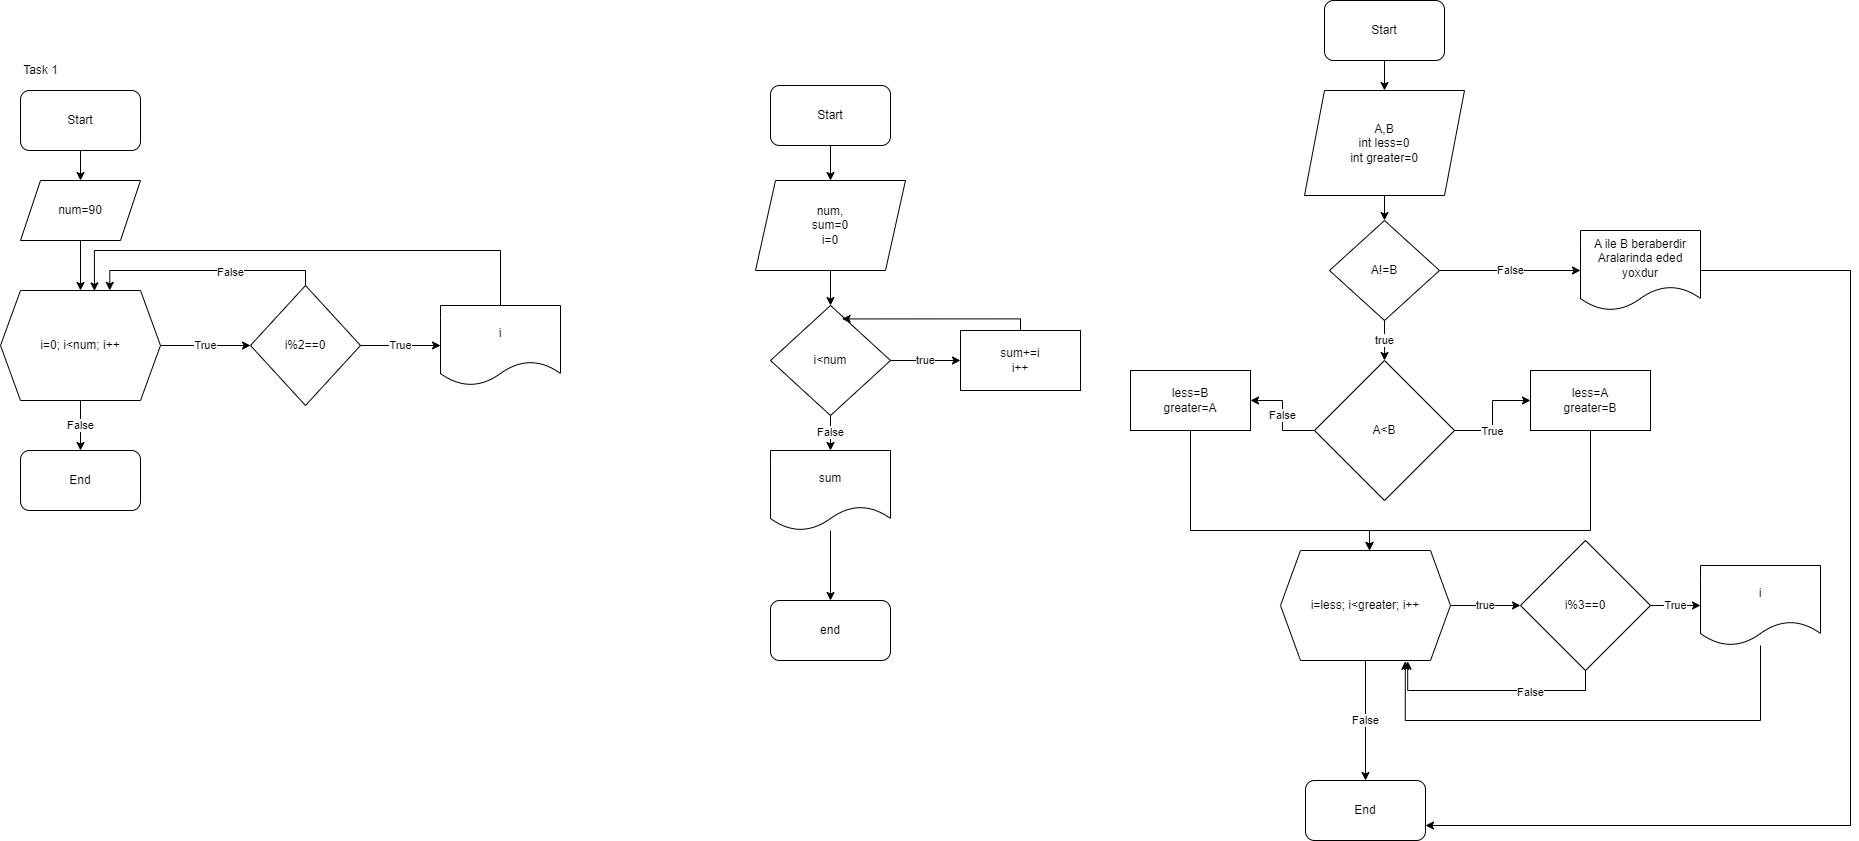

The diagram above was exported from draw.io. Its source (the exported page's mxGraphModel, read from the mxfile embedded in the PNG):
<mxGraphModel dx="1050" dy="1750" grid="1" gridSize="10" guides="1" tooltips="1" connect="1" arrows="1" fold="1" page="1" pageScale="1" pageWidth="827" pageHeight="1169" math="0" shadow="0">
  <root>
    <mxCell id="WIyWlLk6GJQsqaUBKTNV-0" />
    <mxCell id="WIyWlLk6GJQsqaUBKTNV-1" parent="WIyWlLk6GJQsqaUBKTNV-0" />
    <mxCell id="rWdlHxuXp29aMZmWrNSh-2" value="" style="edgeStyle=orthogonalEdgeStyle;rounded=0;orthogonalLoop=1;jettySize=auto;html=1;" edge="1" parent="WIyWlLk6GJQsqaUBKTNV-1" source="rWdlHxuXp29aMZmWrNSh-0" target="rWdlHxuXp29aMZmWrNSh-1">
      <mxGeometry relative="1" as="geometry" />
    </mxCell>
    <mxCell id="rWdlHxuXp29aMZmWrNSh-0" value="Start" style="rounded=1;whiteSpace=wrap;html=1;" vertex="1" parent="WIyWlLk6GJQsqaUBKTNV-1">
      <mxGeometry x="230" y="30" width="120" height="60" as="geometry" />
    </mxCell>
    <mxCell id="rWdlHxuXp29aMZmWrNSh-5" value="" style="edgeStyle=orthogonalEdgeStyle;rounded=0;orthogonalLoop=1;jettySize=auto;html=1;" edge="1" parent="WIyWlLk6GJQsqaUBKTNV-1" source="rWdlHxuXp29aMZmWrNSh-1" target="rWdlHxuXp29aMZmWrNSh-4">
      <mxGeometry relative="1" as="geometry" />
    </mxCell>
    <mxCell id="rWdlHxuXp29aMZmWrNSh-1" value="num=90" style="shape=parallelogram;perimeter=parallelogramPerimeter;whiteSpace=wrap;html=1;fixedSize=1;" vertex="1" parent="WIyWlLk6GJQsqaUBKTNV-1">
      <mxGeometry x="230" y="120" width="120" height="60" as="geometry" />
    </mxCell>
    <mxCell id="rWdlHxuXp29aMZmWrNSh-9" value="True" style="edgeStyle=orthogonalEdgeStyle;rounded=0;orthogonalLoop=1;jettySize=auto;html=1;entryX=0;entryY=0.5;entryDx=0;entryDy=0;" edge="1" parent="WIyWlLk6GJQsqaUBKTNV-1" source="rWdlHxuXp29aMZmWrNSh-4" target="rWdlHxuXp29aMZmWrNSh-6">
      <mxGeometry relative="1" as="geometry" />
    </mxCell>
    <mxCell id="rWdlHxuXp29aMZmWrNSh-17" value="False" style="edgeStyle=orthogonalEdgeStyle;rounded=0;orthogonalLoop=1;jettySize=auto;html=1;" edge="1" parent="WIyWlLk6GJQsqaUBKTNV-1" source="rWdlHxuXp29aMZmWrNSh-4" target="rWdlHxuXp29aMZmWrNSh-16">
      <mxGeometry relative="1" as="geometry" />
    </mxCell>
    <mxCell id="rWdlHxuXp29aMZmWrNSh-4" value="i=0; i&amp;lt;num; i++" style="shape=hexagon;perimeter=hexagonPerimeter2;whiteSpace=wrap;html=1;fixedSize=1;" vertex="1" parent="WIyWlLk6GJQsqaUBKTNV-1">
      <mxGeometry x="210" y="230" width="160" height="110" as="geometry" />
    </mxCell>
    <mxCell id="rWdlHxuXp29aMZmWrNSh-11" value="True" style="edgeStyle=orthogonalEdgeStyle;rounded=0;orthogonalLoop=1;jettySize=auto;html=1;" edge="1" parent="WIyWlLk6GJQsqaUBKTNV-1" source="rWdlHxuXp29aMZmWrNSh-6" target="rWdlHxuXp29aMZmWrNSh-10">
      <mxGeometry relative="1" as="geometry" />
    </mxCell>
    <mxCell id="rWdlHxuXp29aMZmWrNSh-13" style="edgeStyle=orthogonalEdgeStyle;rounded=0;orthogonalLoop=1;jettySize=auto;html=1;entryX=0.683;entryY=-0.001;entryDx=0;entryDy=0;entryPerimeter=0;" edge="1" parent="WIyWlLk6GJQsqaUBKTNV-1" source="rWdlHxuXp29aMZmWrNSh-6" target="rWdlHxuXp29aMZmWrNSh-4">
      <mxGeometry relative="1" as="geometry">
        <Array as="points">
          <mxPoint x="515" y="210" />
          <mxPoint x="319" y="210" />
        </Array>
      </mxGeometry>
    </mxCell>
    <mxCell id="rWdlHxuXp29aMZmWrNSh-14" value="False" style="edgeLabel;html=1;align=center;verticalAlign=middle;resizable=0;points=[];" vertex="1" connectable="0" parent="rWdlHxuXp29aMZmWrNSh-13">
      <mxGeometry x="-0.2131" y="1" relative="1" as="geometry">
        <mxPoint as="offset" />
      </mxGeometry>
    </mxCell>
    <mxCell id="rWdlHxuXp29aMZmWrNSh-6" value="i%2==0" style="rhombus;whiteSpace=wrap;html=1;" vertex="1" parent="WIyWlLk6GJQsqaUBKTNV-1">
      <mxGeometry x="460" y="225" width="110" height="120" as="geometry" />
    </mxCell>
    <mxCell id="rWdlHxuXp29aMZmWrNSh-12" style="edgeStyle=orthogonalEdgeStyle;rounded=0;orthogonalLoop=1;jettySize=auto;html=1;entryX=0.587;entryY=0.004;entryDx=0;entryDy=0;entryPerimeter=0;" edge="1" parent="WIyWlLk6GJQsqaUBKTNV-1" source="rWdlHxuXp29aMZmWrNSh-10" target="rWdlHxuXp29aMZmWrNSh-4">
      <mxGeometry relative="1" as="geometry">
        <Array as="points">
          <mxPoint x="710" y="190" />
          <mxPoint x="304" y="190" />
        </Array>
      </mxGeometry>
    </mxCell>
    <mxCell id="rWdlHxuXp29aMZmWrNSh-10" value="i" style="shape=document;whiteSpace=wrap;html=1;boundedLbl=1;" vertex="1" parent="WIyWlLk6GJQsqaUBKTNV-1">
      <mxGeometry x="650" y="245" width="120" height="80" as="geometry" />
    </mxCell>
    <mxCell id="rWdlHxuXp29aMZmWrNSh-16" value="End" style="rounded=1;whiteSpace=wrap;html=1;" vertex="1" parent="WIyWlLk6GJQsqaUBKTNV-1">
      <mxGeometry x="230" y="390" width="120" height="60" as="geometry" />
    </mxCell>
    <mxCell id="rWdlHxuXp29aMZmWrNSh-18" value="Task 1" style="text;html=1;align=center;verticalAlign=middle;resizable=0;points=[];autosize=1;strokeColor=none;fillColor=none;" vertex="1" parent="WIyWlLk6GJQsqaUBKTNV-1">
      <mxGeometry x="220" y="-5" width="60" height="30" as="geometry" />
    </mxCell>
    <mxCell id="rWdlHxuXp29aMZmWrNSh-21" value="" style="edgeStyle=orthogonalEdgeStyle;rounded=0;orthogonalLoop=1;jettySize=auto;html=1;" edge="1" parent="WIyWlLk6GJQsqaUBKTNV-1" source="rWdlHxuXp29aMZmWrNSh-19" target="rWdlHxuXp29aMZmWrNSh-20">
      <mxGeometry relative="1" as="geometry" />
    </mxCell>
    <mxCell id="rWdlHxuXp29aMZmWrNSh-19" value="Start" style="rounded=1;whiteSpace=wrap;html=1;" vertex="1" parent="WIyWlLk6GJQsqaUBKTNV-1">
      <mxGeometry x="980" y="25" width="120" height="60" as="geometry" />
    </mxCell>
    <mxCell id="rWdlHxuXp29aMZmWrNSh-23" value="" style="edgeStyle=orthogonalEdgeStyle;rounded=0;orthogonalLoop=1;jettySize=auto;html=1;" edge="1" parent="WIyWlLk6GJQsqaUBKTNV-1" source="rWdlHxuXp29aMZmWrNSh-20" target="rWdlHxuXp29aMZmWrNSh-22">
      <mxGeometry relative="1" as="geometry" />
    </mxCell>
    <mxCell id="rWdlHxuXp29aMZmWrNSh-20" value="num,&lt;br&gt;sum=0&lt;br&gt;i=0" style="shape=parallelogram;perimeter=parallelogramPerimeter;whiteSpace=wrap;html=1;fixedSize=1;" vertex="1" parent="WIyWlLk6GJQsqaUBKTNV-1">
      <mxGeometry x="965" y="120" width="150" height="90" as="geometry" />
    </mxCell>
    <mxCell id="rWdlHxuXp29aMZmWrNSh-25" value="true" style="edgeStyle=orthogonalEdgeStyle;rounded=0;orthogonalLoop=1;jettySize=auto;html=1;entryX=0;entryY=0.5;entryDx=0;entryDy=0;" edge="1" parent="WIyWlLk6GJQsqaUBKTNV-1" source="rWdlHxuXp29aMZmWrNSh-22" target="rWdlHxuXp29aMZmWrNSh-24">
      <mxGeometry relative="1" as="geometry" />
    </mxCell>
    <mxCell id="rWdlHxuXp29aMZmWrNSh-28" value="False" style="edgeStyle=orthogonalEdgeStyle;rounded=0;orthogonalLoop=1;jettySize=auto;html=1;entryX=0.5;entryY=0;entryDx=0;entryDy=0;" edge="1" parent="WIyWlLk6GJQsqaUBKTNV-1" source="rWdlHxuXp29aMZmWrNSh-22" target="rWdlHxuXp29aMZmWrNSh-27">
      <mxGeometry relative="1" as="geometry" />
    </mxCell>
    <mxCell id="rWdlHxuXp29aMZmWrNSh-22" value="i&amp;lt;num" style="rhombus;whiteSpace=wrap;html=1;" vertex="1" parent="WIyWlLk6GJQsqaUBKTNV-1">
      <mxGeometry x="980" y="245" width="120" height="110" as="geometry" />
    </mxCell>
    <mxCell id="rWdlHxuXp29aMZmWrNSh-26" style="edgeStyle=orthogonalEdgeStyle;rounded=0;orthogonalLoop=1;jettySize=auto;html=1;entryX=0.597;entryY=0.122;entryDx=0;entryDy=0;entryPerimeter=0;" edge="1" parent="WIyWlLk6GJQsqaUBKTNV-1" source="rWdlHxuXp29aMZmWrNSh-24" target="rWdlHxuXp29aMZmWrNSh-22">
      <mxGeometry relative="1" as="geometry">
        <Array as="points">
          <mxPoint x="1230" y="258" />
        </Array>
      </mxGeometry>
    </mxCell>
    <mxCell id="rWdlHxuXp29aMZmWrNSh-24" value="sum+=i&lt;br&gt;i++" style="rounded=0;whiteSpace=wrap;html=1;" vertex="1" parent="WIyWlLk6GJQsqaUBKTNV-1">
      <mxGeometry x="1170" y="270" width="120" height="60" as="geometry" />
    </mxCell>
    <mxCell id="rWdlHxuXp29aMZmWrNSh-30" style="edgeStyle=orthogonalEdgeStyle;rounded=0;orthogonalLoop=1;jettySize=auto;html=1;" edge="1" parent="WIyWlLk6GJQsqaUBKTNV-1" source="rWdlHxuXp29aMZmWrNSh-27" target="rWdlHxuXp29aMZmWrNSh-29">
      <mxGeometry relative="1" as="geometry" />
    </mxCell>
    <mxCell id="rWdlHxuXp29aMZmWrNSh-27" value="sum" style="shape=document;whiteSpace=wrap;html=1;boundedLbl=1;" vertex="1" parent="WIyWlLk6GJQsqaUBKTNV-1">
      <mxGeometry x="980" y="390" width="120" height="80" as="geometry" />
    </mxCell>
    <mxCell id="rWdlHxuXp29aMZmWrNSh-29" value="end" style="rounded=1;whiteSpace=wrap;html=1;" vertex="1" parent="WIyWlLk6GJQsqaUBKTNV-1">
      <mxGeometry x="980" y="540" width="120" height="60" as="geometry" />
    </mxCell>
    <mxCell id="rWdlHxuXp29aMZmWrNSh-33" value="" style="edgeStyle=orthogonalEdgeStyle;rounded=0;orthogonalLoop=1;jettySize=auto;html=1;" edge="1" parent="WIyWlLk6GJQsqaUBKTNV-1" source="rWdlHxuXp29aMZmWrNSh-31" target="rWdlHxuXp29aMZmWrNSh-32">
      <mxGeometry relative="1" as="geometry" />
    </mxCell>
    <mxCell id="rWdlHxuXp29aMZmWrNSh-31" value="Start" style="rounded=1;whiteSpace=wrap;html=1;" vertex="1" parent="WIyWlLk6GJQsqaUBKTNV-1">
      <mxGeometry x="1534" y="-60" width="120" height="60" as="geometry" />
    </mxCell>
    <mxCell id="rWdlHxuXp29aMZmWrNSh-59" value="" style="edgeStyle=orthogonalEdgeStyle;rounded=0;orthogonalLoop=1;jettySize=auto;html=1;" edge="1" parent="WIyWlLk6GJQsqaUBKTNV-1" source="rWdlHxuXp29aMZmWrNSh-32" target="rWdlHxuXp29aMZmWrNSh-58">
      <mxGeometry relative="1" as="geometry" />
    </mxCell>
    <mxCell id="rWdlHxuXp29aMZmWrNSh-32" value="A,B&lt;br&gt;int less=0&lt;br&gt;int greater=0&lt;br&gt;" style="shape=parallelogram;perimeter=parallelogramPerimeter;whiteSpace=wrap;html=1;fixedSize=1;" vertex="1" parent="WIyWlLk6GJQsqaUBKTNV-1">
      <mxGeometry x="1514" y="30" width="160" height="105" as="geometry" />
    </mxCell>
    <mxCell id="rWdlHxuXp29aMZmWrNSh-37" style="edgeStyle=orthogonalEdgeStyle;rounded=0;orthogonalLoop=1;jettySize=auto;html=1;entryX=0;entryY=0.5;entryDx=0;entryDy=0;" edge="1" parent="WIyWlLk6GJQsqaUBKTNV-1" source="rWdlHxuXp29aMZmWrNSh-34" target="rWdlHxuXp29aMZmWrNSh-36">
      <mxGeometry relative="1" as="geometry" />
    </mxCell>
    <mxCell id="rWdlHxuXp29aMZmWrNSh-38" value="True" style="edgeLabel;html=1;align=center;verticalAlign=middle;resizable=0;points=[];" vertex="1" connectable="0" parent="rWdlHxuXp29aMZmWrNSh-37">
      <mxGeometry x="-0.304" relative="1" as="geometry">
        <mxPoint as="offset" />
      </mxGeometry>
    </mxCell>
    <mxCell id="rWdlHxuXp29aMZmWrNSh-40" value="False" style="edgeStyle=orthogonalEdgeStyle;rounded=0;orthogonalLoop=1;jettySize=auto;html=1;" edge="1" parent="WIyWlLk6GJQsqaUBKTNV-1" source="rWdlHxuXp29aMZmWrNSh-34" target="rWdlHxuXp29aMZmWrNSh-39">
      <mxGeometry relative="1" as="geometry" />
    </mxCell>
    <mxCell id="rWdlHxuXp29aMZmWrNSh-34" value="A&amp;lt;B" style="rhombus;whiteSpace=wrap;html=1;" vertex="1" parent="WIyWlLk6GJQsqaUBKTNV-1">
      <mxGeometry x="1524" y="300" width="140" height="140" as="geometry" />
    </mxCell>
    <mxCell id="rWdlHxuXp29aMZmWrNSh-42" style="edgeStyle=orthogonalEdgeStyle;rounded=0;orthogonalLoop=1;jettySize=auto;html=1;" edge="1" parent="WIyWlLk6GJQsqaUBKTNV-1" source="rWdlHxuXp29aMZmWrNSh-36">
      <mxGeometry relative="1" as="geometry">
        <mxPoint x="1579" y="490" as="targetPoint" />
        <Array as="points">
          <mxPoint x="1800" y="470" />
        </Array>
      </mxGeometry>
    </mxCell>
    <mxCell id="rWdlHxuXp29aMZmWrNSh-36" value="less=A&lt;br&gt;greater=B" style="rounded=0;whiteSpace=wrap;html=1;" vertex="1" parent="WIyWlLk6GJQsqaUBKTNV-1">
      <mxGeometry x="1740" y="310" width="120" height="60" as="geometry" />
    </mxCell>
    <mxCell id="rWdlHxuXp29aMZmWrNSh-43" style="edgeStyle=orthogonalEdgeStyle;rounded=0;orthogonalLoop=1;jettySize=auto;html=1;" edge="1" parent="WIyWlLk6GJQsqaUBKTNV-1" source="rWdlHxuXp29aMZmWrNSh-39">
      <mxGeometry relative="1" as="geometry">
        <mxPoint x="1579" y="490" as="targetPoint" />
        <Array as="points">
          <mxPoint x="1400" y="470" />
        </Array>
      </mxGeometry>
    </mxCell>
    <mxCell id="rWdlHxuXp29aMZmWrNSh-39" value="less=B&lt;br&gt;greater=A" style="rounded=0;whiteSpace=wrap;html=1;" vertex="1" parent="WIyWlLk6GJQsqaUBKTNV-1">
      <mxGeometry x="1340" y="310" width="120" height="60" as="geometry" />
    </mxCell>
    <mxCell id="rWdlHxuXp29aMZmWrNSh-46" value="true" style="edgeStyle=orthogonalEdgeStyle;rounded=0;orthogonalLoop=1;jettySize=auto;html=1;entryX=0;entryY=0.5;entryDx=0;entryDy=0;" edge="1" parent="WIyWlLk6GJQsqaUBKTNV-1" source="rWdlHxuXp29aMZmWrNSh-44" target="rWdlHxuXp29aMZmWrNSh-45">
      <mxGeometry relative="1" as="geometry" />
    </mxCell>
    <mxCell id="rWdlHxuXp29aMZmWrNSh-57" value="False" style="edgeStyle=orthogonalEdgeStyle;rounded=0;orthogonalLoop=1;jettySize=auto;html=1;entryX=0.5;entryY=0;entryDx=0;entryDy=0;" edge="1" parent="WIyWlLk6GJQsqaUBKTNV-1" source="rWdlHxuXp29aMZmWrNSh-44" target="rWdlHxuXp29aMZmWrNSh-56">
      <mxGeometry relative="1" as="geometry" />
    </mxCell>
    <mxCell id="rWdlHxuXp29aMZmWrNSh-44" value="i=less; i&amp;lt;greater; i++" style="shape=hexagon;perimeter=hexagonPerimeter2;whiteSpace=wrap;html=1;fixedSize=1;" vertex="1" parent="WIyWlLk6GJQsqaUBKTNV-1">
      <mxGeometry x="1490" y="490" width="170" height="110" as="geometry" />
    </mxCell>
    <mxCell id="rWdlHxuXp29aMZmWrNSh-48" value="True" style="edgeStyle=orthogonalEdgeStyle;rounded=0;orthogonalLoop=1;jettySize=auto;html=1;entryX=0;entryY=0.5;entryDx=0;entryDy=0;" edge="1" parent="WIyWlLk6GJQsqaUBKTNV-1" source="rWdlHxuXp29aMZmWrNSh-45" target="rWdlHxuXp29aMZmWrNSh-47">
      <mxGeometry relative="1" as="geometry" />
    </mxCell>
    <mxCell id="rWdlHxuXp29aMZmWrNSh-51" style="edgeStyle=orthogonalEdgeStyle;rounded=0;orthogonalLoop=1;jettySize=auto;html=1;" edge="1" parent="WIyWlLk6GJQsqaUBKTNV-1" source="rWdlHxuXp29aMZmWrNSh-45">
      <mxGeometry relative="1" as="geometry">
        <mxPoint x="1795" y="595" as="targetPoint" />
      </mxGeometry>
    </mxCell>
    <mxCell id="rWdlHxuXp29aMZmWrNSh-53" style="edgeStyle=orthogonalEdgeStyle;rounded=0;orthogonalLoop=1;jettySize=auto;html=1;" edge="1" parent="WIyWlLk6GJQsqaUBKTNV-1" source="rWdlHxuXp29aMZmWrNSh-45">
      <mxGeometry relative="1" as="geometry">
        <mxPoint x="1795" y="595" as="targetPoint" />
      </mxGeometry>
    </mxCell>
    <mxCell id="rWdlHxuXp29aMZmWrNSh-54" style="edgeStyle=orthogonalEdgeStyle;rounded=0;orthogonalLoop=1;jettySize=auto;html=1;entryX=0.748;entryY=1.007;entryDx=0;entryDy=0;entryPerimeter=0;" edge="1" parent="WIyWlLk6GJQsqaUBKTNV-1" source="rWdlHxuXp29aMZmWrNSh-45" target="rWdlHxuXp29aMZmWrNSh-44">
      <mxGeometry relative="1" as="geometry">
        <Array as="points">
          <mxPoint x="1795" y="630" />
          <mxPoint x="1617" y="630" />
        </Array>
      </mxGeometry>
    </mxCell>
    <mxCell id="rWdlHxuXp29aMZmWrNSh-55" value="False" style="edgeLabel;html=1;align=center;verticalAlign=middle;resizable=0;points=[];" vertex="1" connectable="0" parent="rWdlHxuXp29aMZmWrNSh-54">
      <mxGeometry x="-0.3287" y="1" relative="1" as="geometry">
        <mxPoint as="offset" />
      </mxGeometry>
    </mxCell>
    <mxCell id="rWdlHxuXp29aMZmWrNSh-45" value="i%3==0" style="rhombus;whiteSpace=wrap;html=1;" vertex="1" parent="WIyWlLk6GJQsqaUBKTNV-1">
      <mxGeometry x="1730" y="480" width="130" height="130" as="geometry" />
    </mxCell>
    <mxCell id="rWdlHxuXp29aMZmWrNSh-49" style="edgeStyle=orthogonalEdgeStyle;rounded=0;orthogonalLoop=1;jettySize=auto;html=1;entryX=0.734;entryY=1.007;entryDx=0;entryDy=0;entryPerimeter=0;" edge="1" parent="WIyWlLk6GJQsqaUBKTNV-1" source="rWdlHxuXp29aMZmWrNSh-47" target="rWdlHxuXp29aMZmWrNSh-44">
      <mxGeometry relative="1" as="geometry">
        <Array as="points">
          <mxPoint x="1970" y="660" />
          <mxPoint x="1615" y="660" />
        </Array>
      </mxGeometry>
    </mxCell>
    <mxCell id="rWdlHxuXp29aMZmWrNSh-47" value="i" style="shape=document;whiteSpace=wrap;html=1;boundedLbl=1;" vertex="1" parent="WIyWlLk6GJQsqaUBKTNV-1">
      <mxGeometry x="1910" y="505" width="120" height="80" as="geometry" />
    </mxCell>
    <mxCell id="rWdlHxuXp29aMZmWrNSh-56" value="End" style="rounded=1;whiteSpace=wrap;html=1;" vertex="1" parent="WIyWlLk6GJQsqaUBKTNV-1">
      <mxGeometry x="1515" y="720" width="120" height="60" as="geometry" />
    </mxCell>
    <mxCell id="rWdlHxuXp29aMZmWrNSh-60" value="true" style="edgeStyle=orthogonalEdgeStyle;rounded=0;orthogonalLoop=1;jettySize=auto;html=1;" edge="1" parent="WIyWlLk6GJQsqaUBKTNV-1" source="rWdlHxuXp29aMZmWrNSh-58" target="rWdlHxuXp29aMZmWrNSh-34">
      <mxGeometry relative="1" as="geometry" />
    </mxCell>
    <mxCell id="rWdlHxuXp29aMZmWrNSh-64" value="False" style="edgeStyle=orthogonalEdgeStyle;rounded=0;orthogonalLoop=1;jettySize=auto;html=1;entryX=0;entryY=0.5;entryDx=0;entryDy=0;" edge="1" parent="WIyWlLk6GJQsqaUBKTNV-1" source="rWdlHxuXp29aMZmWrNSh-58" target="rWdlHxuXp29aMZmWrNSh-63">
      <mxGeometry relative="1" as="geometry" />
    </mxCell>
    <mxCell id="rWdlHxuXp29aMZmWrNSh-58" value="A!=B" style="rhombus;whiteSpace=wrap;html=1;" vertex="1" parent="WIyWlLk6GJQsqaUBKTNV-1">
      <mxGeometry x="1539" y="160" width="110" height="100" as="geometry" />
    </mxCell>
    <mxCell id="rWdlHxuXp29aMZmWrNSh-65" style="edgeStyle=orthogonalEdgeStyle;rounded=0;orthogonalLoop=1;jettySize=auto;html=1;entryX=1;entryY=0.75;entryDx=0;entryDy=0;" edge="1" parent="WIyWlLk6GJQsqaUBKTNV-1" source="rWdlHxuXp29aMZmWrNSh-63" target="rWdlHxuXp29aMZmWrNSh-56">
      <mxGeometry relative="1" as="geometry">
        <Array as="points">
          <mxPoint x="2060" y="210" />
          <mxPoint x="2060" y="765" />
        </Array>
      </mxGeometry>
    </mxCell>
    <mxCell id="rWdlHxuXp29aMZmWrNSh-63" value="A ile B beraberdir&lt;br&gt;Aralarinda eded yoxdur" style="shape=document;whiteSpace=wrap;html=1;boundedLbl=1;" vertex="1" parent="WIyWlLk6GJQsqaUBKTNV-1">
      <mxGeometry x="1790" y="170" width="120" height="80" as="geometry" />
    </mxCell>
  </root>
</mxGraphModel>